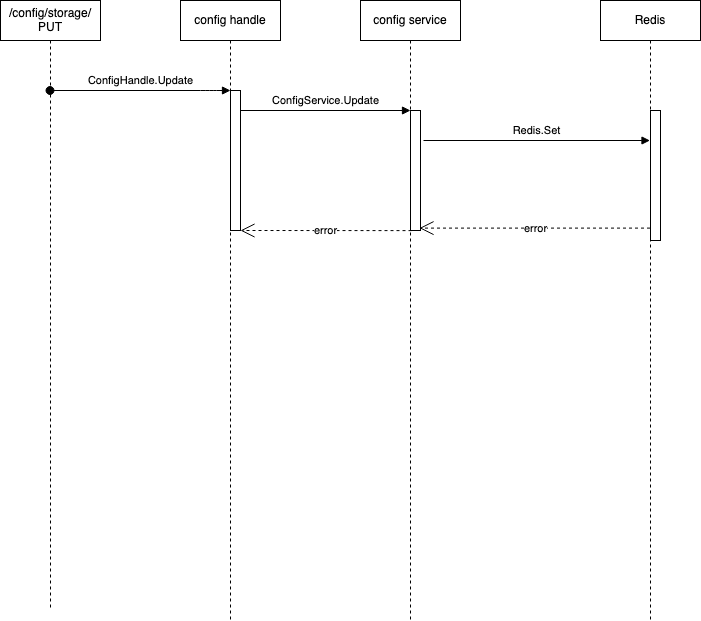

The diagram above was exported from draw.io. Its source (the exported page's mxGraphModel, read from the mxfile embedded in the PNG):
<mxGraphModel dx="1426" dy="780" grid="1" gridSize="10" guides="1" tooltips="1" connect="1" arrows="1" fold="1" page="1" pageScale="1" pageWidth="827" pageHeight="1169" math="0" shadow="0">
  <root>
    <mxCell id="0" />
    <mxCell id="1" parent="0" />
    <mxCell id="2" value="/config/storage/&lt;br&gt;PUT" style="shape=umlLifeline;perimeter=lifelinePerimeter;whiteSpace=wrap;html=1;container=1;collapsible=0;recursiveResize=0;outlineConnect=0;" vertex="1" parent="1">
      <mxGeometry x="120" y="90" width="100" height="610" as="geometry" />
    </mxCell>
    <mxCell id="3" value="config handle" style="shape=umlLifeline;perimeter=lifelinePerimeter;whiteSpace=wrap;html=1;container=1;collapsible=0;recursiveResize=0;outlineConnect=0;" vertex="1" parent="1">
      <mxGeometry x="300" y="90" width="100" height="620" as="geometry" />
    </mxCell>
    <mxCell id="4" value="" style="html=1;points=[];perimeter=orthogonalPerimeter;" vertex="1" parent="3">
      <mxGeometry x="50" y="90" width="10" height="140" as="geometry" />
    </mxCell>
    <mxCell id="5" value="config service" style="shape=umlLifeline;perimeter=lifelinePerimeter;whiteSpace=wrap;html=1;container=1;collapsible=0;recursiveResize=0;outlineConnect=0;" vertex="1" parent="1">
      <mxGeometry x="480" y="90" width="100" height="620" as="geometry" />
    </mxCell>
    <mxCell id="6" value="" style="html=1;points=[];perimeter=orthogonalPerimeter;" vertex="1" parent="5">
      <mxGeometry x="50" y="110" width="10" height="120" as="geometry" />
    </mxCell>
    <mxCell id="7" value="ConfigHandle.Update" style="html=1;verticalAlign=bottom;startArrow=oval;endArrow=block;startSize=8;" edge="1" source="2" target="4" parent="1">
      <mxGeometry relative="1" as="geometry">
        <mxPoint x="330" y="210" as="sourcePoint" />
        <Array as="points">
          <mxPoint x="330" y="180" />
        </Array>
      </mxGeometry>
    </mxCell>
    <mxCell id="8" value="ConfigService.Update" style="html=1;verticalAlign=bottom;endArrow=block;entryX=0;entryY=0;" edge="1" target="6" parent="1">
      <mxGeometry relative="1" as="geometry">
        <mxPoint x="360" y="200" as="sourcePoint" />
      </mxGeometry>
    </mxCell>
    <mxCell id="9" value="Redis.Set" style="html=1;verticalAlign=bottom;endArrow=block;" edge="1" target="12" parent="1">
      <mxGeometry relative="1" as="geometry">
        <mxPoint x="543" y="230" as="sourcePoint" />
        <mxPoint x="720" y="230.00000000000068" as="targetPoint" />
      </mxGeometry>
    </mxCell>
    <mxCell id="10" value="error" style="endArrow=open;endSize=12;dashed=1;html=1;entryX=0.9;entryY=0.98;entryDx=0;entryDy=0;entryPerimeter=0;" edge="1" source="12" target="6" parent="1">
      <mxGeometry width="160" relative="1" as="geometry">
        <mxPoint x="720" y="699.9200000000001" as="sourcePoint" />
        <mxPoint x="710" y="640" as="targetPoint" />
      </mxGeometry>
    </mxCell>
    <mxCell id="11" value="error" style="endArrow=open;endSize=12;dashed=1;html=1;exitX=0;exitY=0.979;exitDx=0;exitDy=0;exitPerimeter=0;" edge="1" parent="1">
      <mxGeometry width="160" relative="1" as="geometry">
        <mxPoint x="531" y="320.1200000000001" as="sourcePoint" />
        <mxPoint x="360" y="320" as="targetPoint" />
      </mxGeometry>
    </mxCell>
    <mxCell id="12" value="Redis" style="shape=umlLifeline;perimeter=lifelinePerimeter;whiteSpace=wrap;html=1;container=1;collapsible=0;recursiveResize=0;outlineConnect=0;" vertex="1" parent="1">
      <mxGeometry x="720" y="90" width="100" height="620" as="geometry" />
    </mxCell>
    <mxCell id="13" value="" style="html=1;points=[];perimeter=orthogonalPerimeter;" vertex="1" parent="12">
      <mxGeometry x="50" y="110" width="10" height="130" as="geometry" />
    </mxCell>
  </root>
</mxGraphModel>